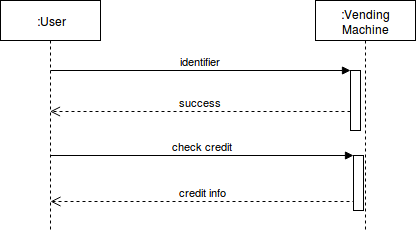

The diagram above was exported from draw.io. Its source (the exported page's mxGraphModel, read from the mxfile embedded in the PNG):
<mxGraphModel dx="1365" dy="780" grid="1" gridSize="10" guides="1" tooltips="1" connect="1" arrows="1" fold="1" page="1" pageScale="1" pageWidth="850" pageHeight="1100" background="#ffffff" math="0" shadow="0">
  <root>
    <mxCell id="0" />
    <mxCell id="1" parent="0" />
    <mxCell id="7460cc4b5bcaed36-24" value=":User" style="shape=umlLifeline;perimeter=lifelinePerimeter;whiteSpace=wrap;html=1;container=1;collapsible=0;recursiveResize=0;outlineConnect=0;" vertex="1" parent="1">
      <mxGeometry x="105" y="76" width="100" height="230" as="geometry" />
    </mxCell>
    <mxCell id="7460cc4b5bcaed36-25" value="credit info" style="html=1;verticalAlign=bottom;endArrow=open;dashed=1;endSize=8;exitX=0.2;exitY=1;exitPerimeter=0;" edge="1" parent="7460cc4b5bcaed36-24">
      <mxGeometry relative="1" as="geometry">
        <mxPoint x="355" y="201" as="sourcePoint" />
        <mxPoint x="50" y="201" as="targetPoint" />
      </mxGeometry>
    </mxCell>
    <mxCell id="7460cc4b5bcaed36-26" value=":Vending Machine" style="shape=umlLifeline;perimeter=lifelinePerimeter;whiteSpace=wrap;html=1;container=1;collapsible=0;recursiveResize=0;outlineConnect=0;" vertex="1" parent="1">
      <mxGeometry x="420" y="76" width="100" height="230" as="geometry" />
    </mxCell>
    <mxCell id="7460cc4b5bcaed36-27" value="" style="html=1;points=[];perimeter=orthogonalPerimeter;" vertex="1" parent="7460cc4b5bcaed36-26">
      <mxGeometry x="35" y="70" width="10" height="60" as="geometry" />
    </mxCell>
    <mxCell id="7460cc4b5bcaed36-28" value="" style="html=1;points=[];perimeter=orthogonalPerimeter;" vertex="1" parent="7460cc4b5bcaed36-26">
      <mxGeometry x="38" y="155" width="10" height="55" as="geometry" />
    </mxCell>
    <mxCell id="7460cc4b5bcaed36-29" value="identifier" style="html=1;verticalAlign=bottom;endArrow=block;entryX=0;entryY=0;" edge="1" target="7460cc4b5bcaed36-27" parent="1">
      <mxGeometry relative="1" as="geometry">
        <mxPoint x="155" y="146" as="sourcePoint" />
      </mxGeometry>
    </mxCell>
    <mxCell id="7460cc4b5bcaed36-30" value="success" style="html=1;verticalAlign=bottom;endArrow=open;dashed=1;endSize=8;exitX=0;exitY=0.95;" edge="1" parent="1">
      <mxGeometry relative="1" as="geometry">
        <mxPoint x="154.5" y="187" as="targetPoint" />
        <mxPoint x="455" y="187" as="sourcePoint" />
      </mxGeometry>
    </mxCell>
    <mxCell id="7460cc4b5bcaed36-31" value="check credit" style="html=1;verticalAlign=bottom;endArrow=block;entryX=0;entryY=0;" edge="1" target="7460cc4b5bcaed36-28" parent="1">
      <mxGeometry relative="1" as="geometry">
        <mxPoint x="154.5" y="231" as="sourcePoint" />
      </mxGeometry>
    </mxCell>
  </root>
</mxGraphModel>